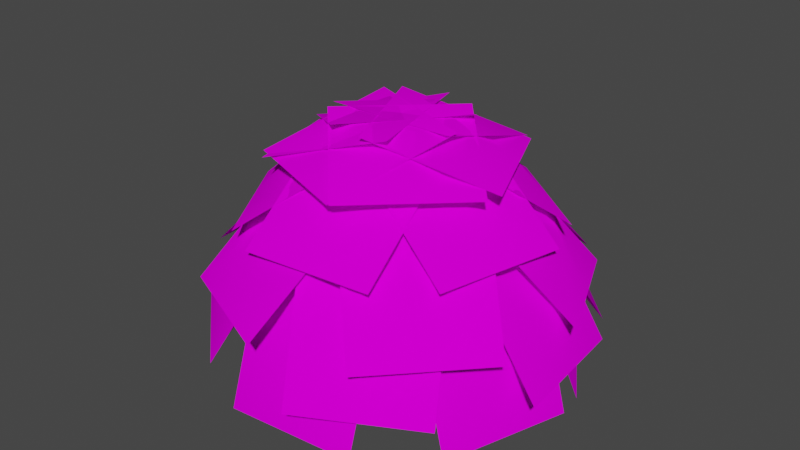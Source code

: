 # Source: groundFern.blend  (saved by Blender 2.80.74; exported with 4.5.12 LTS)
import bpy
from mathutils import Matrix  # noqa: F401  (used for matrix-valued properties, if any)

bpy.ops.wm.read_factory_settings(use_empty=True)
scene = bpy.context.scene
scene.name = 'Scene'

# ---- collections
col_collection = bpy.data.collections.new('Collection'); scene.collection.children.link(col_collection)

# ---- images (referenced by path relative to the original .blend; pixels are not part of the script)
import os
ASSET_DIR = os.environ.get("B2B_ASSET_DIR", "")  # directory of the original .blend (textures are referenced by path, not embedded)
HERE = os.path.dirname(os.path.abspath(__file__))  # packed textures are extracted next to this script under _unpacked/

def load_image(name, relpath, width, height, colorspace="sRGB"):
    """Load a texture the original file referenced (path relative to the .blend, or extracted next to this script)."""
    p = next((c for c in (os.path.join(HERE, relpath), os.path.join(ASSET_DIR, relpath)) if relpath and os.path.exists(c)), "")
    if p:
        img = bpy.data.images.load(p, check_existing=True)
        img.name = name
    else:  # same state as the original file: an image datablock whose file is absent (Cycles renders it pink)
        img = bpy.data.images.new(name, width, height)
        img.source = "FILE"
        img.filepath = "//" + (relpath or name)
    img.colorspace_settings.name = colorspace
    return img
img_blossomforestassets5_png = load_image('BlossomForestAssets5.png', 'BlossomForestAssets5.png', 1024, 1024, 'sRGB')

# ---- materials (node trees are filled in below, after node groups)
mat_lily = bpy.data.materials.new('lily')
mat_lily.surface_render_method = 'BLENDED'
mat_lily.blend_method = 'BLEND'
mat_lily.alpha_threshold = 0.0
mat_lily.use_transparent_shadow = False
mat_lily.line_color = (0.0, 0.0, 0.0, 1.0)

# ---- material node trees
mat_lily.use_nodes = True; mat_lily.node_tree.nodes.clear()
_N = mat_lily.node_tree.nodes; _L = mat_lily.node_tree.links
n0 = _N.new('ShaderNodeOutputMaterial'); n0.name = 'Material Output'; n0.location = (491, 214)
n1 = _N.new('ShaderNodeBsdfPrincipled'); n1.name = 'Principled BSDF'; n1.location = (10, 300)
n1.distribution = 'GGX'
n1.subsurface_method = 'BURLEY'
n1.inputs[2].default_value = 0.4
n1.inputs[3].default_value = 1.45
n1.inputs[13].default_value = 0.0
n1.inputs[27].default_value = (0.0, 0.0, 0.0, 1.0)
n1.inputs[28].default_value = 1.0
n2 = _N.new('ShaderNodeBsdfTransparent'); n2.name = 'Transparent BSDF'; n2.location = (271, 30)
n3 = _N.new('ShaderNodeTexImage'); n3.name = 'Image Texture'; n3.location = (-412, 200)
n3.image = img_blossomforestassets5_png
n4 = _N.new('ShaderNodeMixShader'); n4.name = 'Mix Shader'; n4.location = (286, 155)
_L.new(n3.outputs[0], n1.inputs[0])
_L.new(n1.outputs[0], n4.inputs[2])
_L.new(n2.outputs[0], n4.inputs[1])
_L.new(n3.outputs[1], n4.inputs[0])
_L.new(n4.outputs[0], n0.inputs[0])
n0.is_active_output = True

# ---- world
world_world = bpy.data.worlds.new('World'); scene.world = world_world
world_world.use_nodes = True; world_world.node_tree.nodes.clear()
_N = world_world.node_tree.nodes; _L = world_world.node_tree.links
n0 = _N.new('ShaderNodeOutputWorld'); n0.name = 'World Output'; n0.location = (300, 300)
n1 = _N.new('ShaderNodeBackground'); n1.name = 'Background'; n1.location = (10, 300)
n1.inputs[0].default_value = (0.05088, 0.05088, 0.05088, 1.0)
_L.new(n1.outputs[0], n0.inputs[0])
n0.is_active_output = True
world_world.color = (0.05088, 0.05088, 0.05088)
world_world.use_sun_shadow = False
world_world.sun_shadow_jitter_overblur = 0.0

# ---- meshes
me_plane = bpy.data.meshes.new('Plane')
me_plane.from_pydata([(-1.0, -1.0, 0.0), (1.0, -1.0, 0.0), (-1.0, 1.0, 0.0), (1.0, 1.0, 0.0), (0.0, -1.0, 0.0), (0.0, 1.0, 0.0), (-1.0, 0.0, 0.0), (1.0, 0.0, 0.0), (0.0, 0.0, 0.2808)], [], [(8, 7, 3, 5), (6, 8, 5, 2), (0, 4, 8, 6), (4, 1, 7, 8)])
me_plane.polygons.foreach_set('use_smooth', [True] * 4)
_uv = me_plane.uv_layers.new(name='UVMap')
_uv.uv.foreach_set('vector', [0.8178, 0.3419, 0.7434, 0.3419, 0.7434, 0.2675, 0.8178, 0.2675, 0.8922, 0.3419, 0.8178, 0.3419, 0.8178, 0.2675, 0.8922, 0.2675, 0.8922, 0.4163, 0.8178, 0.4163, 0.8178, 0.3419, 0.8922, 0.3419, 0.8178, 0.4163, 0.7434, 0.4163, 0.7434, 0.3419, 0.8178, 0.3419])
me_plane.materials.append(mat_lily)
me_plane.use_remesh_preserve_volume = False
me_plane.use_remesh_preserve_attributes = False
me_plane.use_mirror_vertex_groups = False
me_plane.update()
me_plane_001 = bpy.data.meshes.new('Plane.001')
me_plane_001.from_pydata([(-1.0, -1.0, 0.0), (1.0, -1.0, 0.0), (-1.0, 1.0, 0.0), (1.0, 1.0, 0.0), (0.0, -1.0, 0.0), (0.0, 1.0, 0.0), (-1.0, 0.0, 0.0), (1.0, 0.0, 0.0), (0.0, 0.0, 0.2808)], [], [(8, 7, 3, 5), (6, 8, 5, 2), (0, 4, 8, 6), (4, 1, 7, 8)])
me_plane_001.polygons.foreach_set('use_smooth', [True] * 4)
_uv = me_plane_001.uv_layers.new(name='UVMap')
_uv.uv.foreach_set('vector', [0.8178, 0.3419, 0.7434, 0.3419, 0.7434, 0.2675, 0.8178, 0.2675, 0.8922, 0.3419, 0.8178, 0.3419, 0.8178, 0.2675, 0.8922, 0.2675, 0.8922, 0.4163, 0.8178, 0.4163, 0.8178, 0.3419, 0.8922, 0.3419, 0.8178, 0.4163, 0.7434, 0.4163, 0.7434, 0.3419, 0.8178, 0.3419])
me_plane_001.materials.append(mat_lily)
me_plane_001.use_remesh_preserve_volume = False
me_plane_001.use_remesh_preserve_attributes = False
me_plane_001.use_mirror_vertex_groups = False
me_plane_001.update()
me_plane_002 = bpy.data.meshes.new('Plane.002')
me_plane_002.from_pydata([(-1.0, -1.0, 0.0), (1.0, -1.0, 0.0), (-1.0, 1.0, 0.0), (1.0, 1.0, 0.0), (0.0, -1.0, 0.0), (0.0, 1.0, 0.0), (-1.0, 0.0, 0.0), (1.0, 0.0, 0.0), (0.0, 0.0, 0.2808)], [], [(8, 7, 3, 5), (6, 8, 5, 2), (0, 4, 8, 6), (4, 1, 7, 8)])
me_plane_002.polygons.foreach_set('use_smooth', [True] * 4)
_uv = me_plane_002.uv_layers.new(name='UVMap')
_uv.uv.foreach_set('vector', [0.8178, 0.3419, 0.7434, 0.3419, 0.7434, 0.2675, 0.8178, 0.2675, 0.8922, 0.3419, 0.8178, 0.3419, 0.8178, 0.2675, 0.8922, 0.2675, 0.8922, 0.4163, 0.8178, 0.4163, 0.8178, 0.3419, 0.8922, 0.3419, 0.8178, 0.4163, 0.7434, 0.4163, 0.7434, 0.3419, 0.8178, 0.3419])
me_plane_002.materials.append(mat_lily)
me_plane_002.use_remesh_preserve_volume = False
me_plane_002.use_remesh_preserve_attributes = False
me_plane_002.use_mirror_vertex_groups = False
me_plane_002.update()
me_plane_003 = bpy.data.meshes.new('Plane.003')
me_plane_003.from_pydata([(-1.0, -1.0, 0.0), (1.0, -1.0, 0.0), (-1.0, 1.0, 0.0), (1.0, 1.0, 0.0), (0.0, -1.0, 0.0), (0.0, 1.0, 0.0), (-1.0, 0.0, 0.0), (1.0, 0.0, 0.0), (0.0, 0.0, 0.2808)], [], [(8, 7, 3, 5), (6, 8, 5, 2), (0, 4, 8, 6), (4, 1, 7, 8)])
me_plane_003.polygons.foreach_set('use_smooth', [True] * 4)
_uv = me_plane_003.uv_layers.new(name='UVMap')
_uv.uv.foreach_set('vector', [0.8178, 0.3419, 0.7434, 0.3419, 0.7434, 0.2675, 0.8178, 0.2675, 0.8922, 0.3419, 0.8178, 0.3419, 0.8178, 0.2675, 0.8922, 0.2675, 0.8922, 0.4163, 0.8178, 0.4163, 0.8178, 0.3419, 0.8922, 0.3419, 0.8178, 0.4163, 0.7434, 0.4163, 0.7434, 0.3419, 0.8178, 0.3419])
me_plane_003.materials.append(mat_lily)
me_plane_003.use_remesh_preserve_volume = False
me_plane_003.use_remesh_preserve_attributes = False
me_plane_003.use_mirror_vertex_groups = False
me_plane_003.update()
me_plane_004 = bpy.data.meshes.new('Plane.004')
me_plane_004.from_pydata([(-1.0, -1.0, 0.0), (1.0, -1.0, 0.0), (-1.0, 1.0, 0.0), (1.0, 1.0, 0.0), (0.0, -1.0, 0.0), (0.0, 1.0, 0.0), (-1.0, 0.0, 0.0), (1.0, 0.0, 0.0), (0.0, 0.0, 0.2808)], [], [(8, 7, 3, 5), (6, 8, 5, 2), (0, 4, 8, 6), (4, 1, 7, 8)])
me_plane_004.polygons.foreach_set('use_smooth', [True] * 4)
_uv = me_plane_004.uv_layers.new(name='UVMap')
_uv.uv.foreach_set('vector', [0.8178, 0.3419, 0.7434, 0.3419, 0.7434, 0.2675, 0.8178, 0.2675, 0.8922, 0.3419, 0.8178, 0.3419, 0.8178, 0.2675, 0.8922, 0.2675, 0.8922, 0.4163, 0.8178, 0.4163, 0.8178, 0.3419, 0.8922, 0.3419, 0.8178, 0.4163, 0.7434, 0.4163, 0.7434, 0.3419, 0.8178, 0.3419])
me_plane_004.materials.append(mat_lily)
me_plane_004.use_remesh_preserve_volume = False
me_plane_004.use_remesh_preserve_attributes = False
me_plane_004.use_mirror_vertex_groups = False
me_plane_004.update()
me_plane_005 = bpy.data.meshes.new('Plane.005')
me_plane_005.from_pydata([(-1.0, -1.0, 0.0), (1.0, -1.0, 0.0), (-1.0, 1.0, 0.0), (1.0, 1.0, 0.0), (0.0, -1.0, 0.0), (0.0, 1.0, 0.0), (-1.0, 0.0, 0.0), (1.0, 0.0, 0.0), (0.0, 0.0, 0.2808)], [], [(8, 7, 3, 5), (6, 8, 5, 2), (0, 4, 8, 6), (4, 1, 7, 8)])
me_plane_005.polygons.foreach_set('use_smooth', [True] * 4)
_uv = me_plane_005.uv_layers.new(name='UVMap')
_uv.uv.foreach_set('vector', [0.8178, 0.3419, 0.7434, 0.3419, 0.7434, 0.2675, 0.8178, 0.2675, 0.8922, 0.3419, 0.8178, 0.3419, 0.8178, 0.2675, 0.8922, 0.2675, 0.8922, 0.4163, 0.8178, 0.4163, 0.8178, 0.3419, 0.8922, 0.3419, 0.8178, 0.4163, 0.7434, 0.4163, 0.7434, 0.3419, 0.8178, 0.3419])
me_plane_005.materials.append(mat_lily)
me_plane_005.use_remesh_preserve_volume = False
me_plane_005.use_remesh_preserve_attributes = False
me_plane_005.use_mirror_vertex_groups = False
me_plane_005.update()
me_plane_006 = bpy.data.meshes.new('Plane.006')
me_plane_006.from_pydata([(-1.0, -1.0, 0.0), (1.0, -1.0, 0.0), (-1.0, 1.0, 0.0), (1.0, 1.0, 0.0), (0.0, -1.0, 0.0), (0.0, 1.0, 0.0), (-1.0, 0.0, 0.0), (1.0, 0.0, 0.0), (0.0, 0.0, 0.2808)], [], [(8, 7, 3, 5), (6, 8, 5, 2), (0, 4, 8, 6), (4, 1, 7, 8)])
me_plane_006.polygons.foreach_set('use_smooth', [True] * 4)
_uv = me_plane_006.uv_layers.new(name='UVMap')
_uv.uv.foreach_set('vector', [0.8178, 0.3419, 0.7434, 0.3419, 0.7434, 0.2675, 0.8178, 0.2675, 0.8922, 0.3419, 0.8178, 0.3419, 0.8178, 0.2675, 0.8922, 0.2675, 0.8922, 0.4163, 0.8178, 0.4163, 0.8178, 0.3419, 0.8922, 0.3419, 0.8178, 0.4163, 0.7434, 0.4163, 0.7434, 0.3419, 0.8178, 0.3419])
me_plane_006.materials.append(mat_lily)
me_plane_006.use_remesh_preserve_volume = False
me_plane_006.use_remesh_preserve_attributes = False
me_plane_006.use_mirror_vertex_groups = False
me_plane_006.update()
me_plane_007 = bpy.data.meshes.new('Plane.007')
me_plane_007.from_pydata([(-1.0, -1.0, 0.0), (1.0, -1.0, 0.0), (-1.0, 1.0, 0.0), (1.0, 1.0, 0.0), (0.0, -1.0, 0.0), (0.0, 1.0, 0.0), (-1.0, 0.0, 0.0), (1.0, 0.0, 0.0), (0.0, 0.0, 0.2808)], [], [(8, 7, 3, 5), (6, 8, 5, 2), (0, 4, 8, 6), (4, 1, 7, 8)])
me_plane_007.polygons.foreach_set('use_smooth', [True] * 4)
_uv = me_plane_007.uv_layers.new(name='UVMap')
_uv.uv.foreach_set('vector', [0.8178, 0.3419, 0.7434, 0.3419, 0.7434, 0.2675, 0.8178, 0.2675, 0.8922, 0.3419, 0.8178, 0.3419, 0.8178, 0.2675, 0.8922, 0.2675, 0.8922, 0.4163, 0.8178, 0.4163, 0.8178, 0.3419, 0.8922, 0.3419, 0.8178, 0.4163, 0.7434, 0.4163, 0.7434, 0.3419, 0.8178, 0.3419])
me_plane_007.materials.append(mat_lily)
me_plane_007.use_remesh_preserve_volume = False
me_plane_007.use_remesh_preserve_attributes = False
me_plane_007.use_mirror_vertex_groups = False
me_plane_007.update()
me_plane_008 = bpy.data.meshes.new('Plane.008')
me_plane_008.from_pydata([(-1.0, -1.0, 0.0), (1.0, -1.0, 0.0), (-1.0, 1.0, 0.0), (1.0, 1.0, 0.0), (0.0, -1.0, 0.0), (0.0, 1.0, 0.0), (-1.0, 0.0, 0.0), (1.0, 0.0, 0.0), (0.0, 0.0, 0.2808)], [], [(8, 7, 3, 5), (6, 8, 5, 2), (0, 4, 8, 6), (4, 1, 7, 8)])
me_plane_008.polygons.foreach_set('use_smooth', [True] * 4)
_uv = me_plane_008.uv_layers.new(name='UVMap')
_uv.uv.foreach_set('vector', [0.8178, 0.3419, 0.7434, 0.3419, 0.7434, 0.2675, 0.8178, 0.2675, 0.8922, 0.3419, 0.8178, 0.3419, 0.8178, 0.2675, 0.8922, 0.2675, 0.8922, 0.4163, 0.8178, 0.4163, 0.8178, 0.3419, 0.8922, 0.3419, 0.8178, 0.4163, 0.7434, 0.4163, 0.7434, 0.3419, 0.8178, 0.3419])
me_plane_008.materials.append(mat_lily)
me_plane_008.use_remesh_preserve_volume = False
me_plane_008.use_remesh_preserve_attributes = False
me_plane_008.use_mirror_vertex_groups = False
me_plane_008.update()
me_plane_009 = bpy.data.meshes.new('Plane.009')
me_plane_009.from_pydata([(-1.0, -1.0, 0.0), (1.0, -1.0, 0.0), (-1.0, 1.0, 0.0), (1.0, 1.0, 0.0), (0.0, -1.0, 0.0), (0.0, 1.0, 0.0), (-1.0, 0.0, 0.0), (1.0, 0.0, 0.0), (0.0, 0.0, 0.2808)], [], [(8, 7, 3, 5), (6, 8, 5, 2), (0, 4, 8, 6), (4, 1, 7, 8)])
me_plane_009.polygons.foreach_set('use_smooth', [True] * 4)
_uv = me_plane_009.uv_layers.new(name='UVMap')
_uv.uv.foreach_set('vector', [0.8178, 0.3419, 0.7434, 0.3419, 0.7434, 0.2675, 0.8178, 0.2675, 0.8922, 0.3419, 0.8178, 0.3419, 0.8178, 0.2675, 0.8922, 0.2675, 0.8922, 0.4163, 0.8178, 0.4163, 0.8178, 0.3419, 0.8922, 0.3419, 0.8178, 0.4163, 0.7434, 0.4163, 0.7434, 0.3419, 0.8178, 0.3419])
me_plane_009.materials.append(mat_lily)
me_plane_009.use_remesh_preserve_volume = False
me_plane_009.use_remesh_preserve_attributes = False
me_plane_009.use_mirror_vertex_groups = False
me_plane_009.update()
me_plane_010 = bpy.data.meshes.new('Plane.010')
me_plane_010.from_pydata([(-1.0, -1.0, 0.0), (1.0, -1.0, 0.0), (-1.0, 1.0, 0.0), (1.0, 1.0, 0.0), (0.0, -1.0, 0.0), (0.0, 1.0, 0.0), (-1.0, 0.0, 0.0), (1.0, 0.0, 0.0), (0.0, 0.0, 0.2808)], [], [(8, 7, 3, 5), (6, 8, 5, 2), (0, 4, 8, 6), (4, 1, 7, 8)])
me_plane_010.polygons.foreach_set('use_smooth', [True] * 4)
_uv = me_plane_010.uv_layers.new(name='UVMap')
_uv.uv.foreach_set('vector', [0.8178, 0.3419, 0.7434, 0.3419, 0.7434, 0.2675, 0.8178, 0.2675, 0.8922, 0.3419, 0.8178, 0.3419, 0.8178, 0.2675, 0.8922, 0.2675, 0.8922, 0.4163, 0.8178, 0.4163, 0.8178, 0.3419, 0.8922, 0.3419, 0.8178, 0.4163, 0.7434, 0.4163, 0.7434, 0.3419, 0.8178, 0.3419])
me_plane_010.materials.append(mat_lily)
me_plane_010.use_remesh_preserve_volume = False
me_plane_010.use_remesh_preserve_attributes = False
me_plane_010.use_mirror_vertex_groups = False
me_plane_010.update()
me_plane_011 = bpy.data.meshes.new('Plane.011')
me_plane_011.from_pydata([(-1.0, -1.0, 0.0), (1.0, -1.0, 0.0), (-1.0, 1.0, 0.0), (1.0, 1.0, 0.0), (0.0, -1.0, 0.0), (0.0, 1.0, 0.0), (-1.0, 0.0, 0.0), (1.0, 0.0, 0.0), (0.0, 0.0, 0.2808)], [], [(8, 7, 3, 5), (6, 8, 5, 2), (0, 4, 8, 6), (4, 1, 7, 8)])
me_plane_011.polygons.foreach_set('use_smooth', [True] * 4)
_uv = me_plane_011.uv_layers.new(name='UVMap')
_uv.uv.foreach_set('vector', [0.8178, 0.3419, 0.7434, 0.3419, 0.7434, 0.2675, 0.8178, 0.2675, 0.8922, 0.3419, 0.8178, 0.3419, 0.8178, 0.2675, 0.8922, 0.2675, 0.8922, 0.4163, 0.8178, 0.4163, 0.8178, 0.3419, 0.8922, 0.3419, 0.8178, 0.4163, 0.7434, 0.4163, 0.7434, 0.3419, 0.8178, 0.3419])
me_plane_011.materials.append(mat_lily)
me_plane_011.use_remesh_preserve_volume = False
me_plane_011.use_remesh_preserve_attributes = False
me_plane_011.use_mirror_vertex_groups = False
me_plane_011.update()
me_plane_012 = bpy.data.meshes.new('Plane.012')
me_plane_012.from_pydata([(-1.0, -1.0, 0.0), (1.0, -1.0, 0.0), (-1.0, 1.0, 0.0), (1.0, 1.0, 0.0), (0.0, -1.0, 0.0), (0.0, 1.0, 0.0), (-1.0, 0.0, 0.0), (1.0, 0.0, 0.0), (0.0, 0.0, 0.2808)], [], [(8, 7, 3, 5), (6, 8, 5, 2), (0, 4, 8, 6), (4, 1, 7, 8)])
me_plane_012.polygons.foreach_set('use_smooth', [True] * 4)
_uv = me_plane_012.uv_layers.new(name='UVMap')
_uv.uv.foreach_set('vector', [0.8178, 0.3419, 0.7434, 0.3419, 0.7434, 0.2675, 0.8178, 0.2675, 0.8922, 0.3419, 0.8178, 0.3419, 0.8178, 0.2675, 0.8922, 0.2675, 0.8922, 0.4163, 0.8178, 0.4163, 0.8178, 0.3419, 0.8922, 0.3419, 0.8178, 0.4163, 0.7434, 0.4163, 0.7434, 0.3419, 0.8178, 0.3419])
me_plane_012.materials.append(mat_lily)
me_plane_012.use_remesh_preserve_volume = False
me_plane_012.use_remesh_preserve_attributes = False
me_plane_012.use_mirror_vertex_groups = False
me_plane_012.update()
me_plane_013 = bpy.data.meshes.new('Plane.013')
me_plane_013.from_pydata([(-1.0, -1.0, 0.0), (1.0, -1.0, 0.0), (-1.0, 1.0, 0.0), (1.0, 1.0, 0.0), (0.0, -1.0, 0.0), (0.0, 1.0, 0.0), (-1.0, 0.0, 0.0), (1.0, 0.0, 0.0), (0.0, 0.0, 0.2808)], [], [(8, 7, 3, 5), (6, 8, 5, 2), (0, 4, 8, 6), (4, 1, 7, 8)])
me_plane_013.polygons.foreach_set('use_smooth', [True] * 4)
_uv = me_plane_013.uv_layers.new(name='UVMap')
_uv.uv.foreach_set('vector', [0.8178, 0.3419, 0.7434, 0.3419, 0.7434, 0.2675, 0.8178, 0.2675, 0.8922, 0.3419, 0.8178, 0.3419, 0.8178, 0.2675, 0.8922, 0.2675, 0.8922, 0.4163, 0.8178, 0.4163, 0.8178, 0.3419, 0.8922, 0.3419, 0.8178, 0.4163, 0.7434, 0.4163, 0.7434, 0.3419, 0.8178, 0.3419])
me_plane_013.materials.append(mat_lily)
me_plane_013.use_remesh_preserve_volume = False
me_plane_013.use_remesh_preserve_attributes = False
me_plane_013.use_mirror_vertex_groups = False
me_plane_013.update()
me_plane_014 = bpy.data.meshes.new('Plane.014')
me_plane_014.from_pydata([(-1.0, -1.0, 0.0), (1.0, -1.0, 0.0), (-1.0, 1.0, 0.0), (1.0, 1.0, 0.0), (0.0, -1.0, 0.0), (0.0, 1.0, 0.0), (-1.0, 0.0, 0.0), (1.0, 0.0, 0.0), (0.0, 0.0, 0.2808)], [], [(8, 7, 3, 5), (6, 8, 5, 2), (0, 4, 8, 6), (4, 1, 7, 8)])
me_plane_014.polygons.foreach_set('use_smooth', [True] * 4)
_uv = me_plane_014.uv_layers.new(name='UVMap')
_uv.uv.foreach_set('vector', [0.8178, 0.3419, 0.7434, 0.3419, 0.7434, 0.2675, 0.8178, 0.2675, 0.8922, 0.3419, 0.8178, 0.3419, 0.8178, 0.2675, 0.8922, 0.2675, 0.8922, 0.4163, 0.8178, 0.4163, 0.8178, 0.3419, 0.8922, 0.3419, 0.8178, 0.4163, 0.7434, 0.4163, 0.7434, 0.3419, 0.8178, 0.3419])
me_plane_014.materials.append(mat_lily)
me_plane_014.use_remesh_preserve_volume = False
me_plane_014.use_remesh_preserve_attributes = False
me_plane_014.use_mirror_vertex_groups = False
me_plane_014.update()
me_plane_015 = bpy.data.meshes.new('Plane.015')
me_plane_015.from_pydata([(-1.0, -1.0, 0.0), (1.0, -1.0, 0.0), (-1.0, 1.0, 0.0), (1.0, 1.0, 0.0), (0.0, -1.0, 0.0), (0.0, 1.0, 0.0), (-1.0, 0.0, 0.0), (1.0, 0.0, 0.0), (0.0, 0.0, 0.2808)], [], [(8, 7, 3, 5), (6, 8, 5, 2), (0, 4, 8, 6), (4, 1, 7, 8)])
me_plane_015.polygons.foreach_set('use_smooth', [True] * 4)
_uv = me_plane_015.uv_layers.new(name='UVMap')
_uv.uv.foreach_set('vector', [0.8178, 0.3419, 0.7434, 0.3419, 0.7434, 0.2675, 0.8178, 0.2675, 0.8922, 0.3419, 0.8178, 0.3419, 0.8178, 0.2675, 0.8922, 0.2675, 0.8922, 0.4163, 0.8178, 0.4163, 0.8178, 0.3419, 0.8922, 0.3419, 0.8178, 0.4163, 0.7434, 0.4163, 0.7434, 0.3419, 0.8178, 0.3419])
me_plane_015.materials.append(mat_lily)
me_plane_015.use_remesh_preserve_volume = False
me_plane_015.use_remesh_preserve_attributes = False
me_plane_015.use_mirror_vertex_groups = False
me_plane_015.update()
me_plane_016 = bpy.data.meshes.new('Plane.016')
me_plane_016.from_pydata([(-1.0, -1.0, 0.0), (1.0, -1.0, 0.0), (-1.0, 1.0, 0.0), (1.0, 1.0, 0.0), (0.0, -1.0, 0.0), (0.0, 1.0, 0.0), (-1.0, 0.0, 0.0), (1.0, 0.0, 0.0), (0.0, 0.0, 0.2808)], [], [(8, 7, 3, 5), (6, 8, 5, 2), (0, 4, 8, 6), (4, 1, 7, 8)])
me_plane_016.polygons.foreach_set('use_smooth', [True] * 4)
_uv = me_plane_016.uv_layers.new(name='UVMap')
_uv.uv.foreach_set('vector', [0.8178, 0.3419, 0.7434, 0.3419, 0.7434, 0.2675, 0.8178, 0.2675, 0.8922, 0.3419, 0.8178, 0.3419, 0.8178, 0.2675, 0.8922, 0.2675, 0.8922, 0.4163, 0.8178, 0.4163, 0.8178, 0.3419, 0.8922, 0.3419, 0.8178, 0.4163, 0.7434, 0.4163, 0.7434, 0.3419, 0.8178, 0.3419])
me_plane_016.materials.append(mat_lily)
me_plane_016.use_remesh_preserve_volume = False
me_plane_016.use_remesh_preserve_attributes = False
me_plane_016.use_mirror_vertex_groups = False
me_plane_016.update()
me_plane_017 = bpy.data.meshes.new('Plane.017')
me_plane_017.from_pydata([(-1.0, -1.0, 0.0), (1.0, -1.0, 0.0), (-1.0, 1.0, 0.0), (1.0, 1.0, 0.0), (0.0, -1.0, 0.0), (0.0, 1.0, 0.0), (-1.0, 0.0, 0.0), (1.0, 0.0, 0.0), (0.0, 0.0, 0.2808)], [], [(8, 7, 3, 5), (6, 8, 5, 2), (0, 4, 8, 6), (4, 1, 7, 8)])
me_plane_017.polygons.foreach_set('use_smooth', [True] * 4)
_uv = me_plane_017.uv_layers.new(name='UVMap')
_uv.uv.foreach_set('vector', [0.8178, 0.3419, 0.7434, 0.3419, 0.7434, 0.2675, 0.8178, 0.2675, 0.8922, 0.3419, 0.8178, 0.3419, 0.8178, 0.2675, 0.8922, 0.2675, 0.8922, 0.4163, 0.8178, 0.4163, 0.8178, 0.3419, 0.8922, 0.3419, 0.8178, 0.4163, 0.7434, 0.4163, 0.7434, 0.3419, 0.8178, 0.3419])
me_plane_017.materials.append(mat_lily)
me_plane_017.use_remesh_preserve_volume = False
me_plane_017.use_remesh_preserve_attributes = False
me_plane_017.use_mirror_vertex_groups = False
me_plane_017.update()
me_plane_018 = bpy.data.meshes.new('Plane.018')
me_plane_018.from_pydata([(-1.0, -1.0, 0.0), (1.0, -1.0, 0.0), (-1.0, 1.0, 0.0), (1.0, 1.0, 0.0), (0.0, -1.0, 0.0), (0.0, 1.0, 0.0), (-1.0, 0.0, 0.0), (1.0, 0.0, 0.0), (0.0, 0.0, 0.2808)], [], [(8, 7, 3, 5), (6, 8, 5, 2), (0, 4, 8, 6), (4, 1, 7, 8)])
me_plane_018.polygons.foreach_set('use_smooth', [True] * 4)
_uv = me_plane_018.uv_layers.new(name='UVMap')
_uv.uv.foreach_set('vector', [0.8178, 0.3419, 0.7434, 0.3419, 0.7434, 0.2675, 0.8178, 0.2675, 0.8922, 0.3419, 0.8178, 0.3419, 0.8178, 0.2675, 0.8922, 0.2675, 0.8922, 0.4163, 0.8178, 0.4163, 0.8178, 0.3419, 0.8922, 0.3419, 0.8178, 0.4163, 0.7434, 0.4163, 0.7434, 0.3419, 0.8178, 0.3419])
me_plane_018.materials.append(mat_lily)
me_plane_018.use_remesh_preserve_volume = False
me_plane_018.use_remesh_preserve_attributes = False
me_plane_018.use_mirror_vertex_groups = False
me_plane_018.update()
me_plane_019 = bpy.data.meshes.new('Plane.019')
me_plane_019.from_pydata([(-1.0, -1.0, 0.0), (1.0, -1.0, 0.0), (-1.0, 1.0, 0.0), (1.0, 1.0, 0.0), (0.0, -1.0, 0.0), (0.0, 1.0, 0.0), (-1.0, 0.0, 0.0), (1.0, 0.0, 0.0), (0.0, 0.0, 0.2808)], [], [(8, 7, 3, 5), (6, 8, 5, 2), (0, 4, 8, 6), (4, 1, 7, 8)])
me_plane_019.polygons.foreach_set('use_smooth', [True] * 4)
_uv = me_plane_019.uv_layers.new(name='UVMap')
_uv.uv.foreach_set('vector', [0.8178, 0.3419, 0.7434, 0.3419, 0.7434, 0.2675, 0.8178, 0.2675, 0.8922, 0.3419, 0.8178, 0.3419, 0.8178, 0.2675, 0.8922, 0.2675, 0.8922, 0.4163, 0.8178, 0.4163, 0.8178, 0.3419, 0.8922, 0.3419, 0.8178, 0.4163, 0.7434, 0.4163, 0.7434, 0.3419, 0.8178, 0.3419])
me_plane_019.materials.append(mat_lily)
me_plane_019.use_remesh_preserve_volume = False
me_plane_019.use_remesh_preserve_attributes = False
me_plane_019.use_mirror_vertex_groups = False
me_plane_019.update()
me_plane_020 = bpy.data.meshes.new('Plane.020')
me_plane_020.from_pydata([(-1.0, -1.0, 0.0), (1.0, -1.0, 0.0), (-1.0, 1.0, 0.0), (1.0, 1.0, 0.0), (0.0, -1.0, 0.0), (0.0, 1.0, 0.0), (-1.0, 0.0, 0.0), (1.0, 0.0, 0.0), (0.0, 0.0, 0.2808)], [], [(8, 7, 3, 5), (6, 8, 5, 2), (0, 4, 8, 6), (4, 1, 7, 8)])
me_plane_020.polygons.foreach_set('use_smooth', [True] * 4)
_uv = me_plane_020.uv_layers.new(name='UVMap')
_uv.uv.foreach_set('vector', [0.8178, 0.3419, 0.7434, 0.3419, 0.7434, 0.2675, 0.8178, 0.2675, 0.8922, 0.3419, 0.8178, 0.3419, 0.8178, 0.2675, 0.8922, 0.2675, 0.8922, 0.4163, 0.8178, 0.4163, 0.8178, 0.3419, 0.8922, 0.3419, 0.8178, 0.4163, 0.7434, 0.4163, 0.7434, 0.3419, 0.8178, 0.3419])
me_plane_020.materials.append(mat_lily)
me_plane_020.use_remesh_preserve_volume = False
me_plane_020.use_remesh_preserve_attributes = False
me_plane_020.use_mirror_vertex_groups = False
me_plane_020.update()
me_plane_021 = bpy.data.meshes.new('Plane.021')
me_plane_021.from_pydata([(-1.0, -1.0, 0.0), (1.0, -1.0, 0.0), (-1.0, 1.0, 0.0), (1.0, 1.0, 0.0), (0.0, -1.0, 0.0), (0.0, 1.0, 0.0), (-1.0, 0.0, 0.0), (1.0, 0.0, 0.0), (0.0, 0.0, 0.2808)], [], [(8, 7, 3, 5), (6, 8, 5, 2), (0, 4, 8, 6), (4, 1, 7, 8)])
me_plane_021.polygons.foreach_set('use_smooth', [True] * 4)
_uv = me_plane_021.uv_layers.new(name='UVMap')
_uv.uv.foreach_set('vector', [0.8178, 0.3419, 0.7434, 0.3419, 0.7434, 0.2675, 0.8178, 0.2675, 0.8922, 0.3419, 0.8178, 0.3419, 0.8178, 0.2675, 0.8922, 0.2675, 0.8922, 0.4163, 0.8178, 0.4163, 0.8178, 0.3419, 0.8922, 0.3419, 0.8178, 0.4163, 0.7434, 0.4163, 0.7434, 0.3419, 0.8178, 0.3419])
me_plane_021.materials.append(mat_lily)
me_plane_021.use_remesh_preserve_volume = False
me_plane_021.use_remesh_preserve_attributes = False
me_plane_021.use_mirror_vertex_groups = False
me_plane_021.update()
me_plane_022 = bpy.data.meshes.new('Plane.022')
me_plane_022.from_pydata([(-1.0, -1.0, 0.0), (1.0, -1.0, 0.0), (-1.0, 1.0, 0.0), (1.0, 1.0, 0.0), (0.0, -1.0, 0.0), (0.0, 1.0, 0.0), (-1.0, 0.0, 0.0), (1.0, 0.0, 0.0), (0.0, 0.0, 0.2808)], [], [(8, 7, 3, 5), (6, 8, 5, 2), (0, 4, 8, 6), (4, 1, 7, 8)])
me_plane_022.polygons.foreach_set('use_smooth', [True] * 4)
_uv = me_plane_022.uv_layers.new(name='UVMap')
_uv.uv.foreach_set('vector', [0.8178, 0.3419, 0.7434, 0.3419, 0.7434, 0.2675, 0.8178, 0.2675, 0.8922, 0.3419, 0.8178, 0.3419, 0.8178, 0.2675, 0.8922, 0.2675, 0.8922, 0.4163, 0.8178, 0.4163, 0.8178, 0.3419, 0.8922, 0.3419, 0.8178, 0.4163, 0.7434, 0.4163, 0.7434, 0.3419, 0.8178, 0.3419])
me_plane_022.materials.append(mat_lily)
me_plane_022.use_remesh_preserve_volume = False
me_plane_022.use_remesh_preserve_attributes = False
me_plane_022.use_mirror_vertex_groups = False
me_plane_022.update()
me_plane_023 = bpy.data.meshes.new('Plane.023')
me_plane_023.from_pydata([(-1.0, -1.0, 0.0), (1.0, -1.0, 0.0), (-1.0, 1.0, 0.0), (1.0, 1.0, 0.0), (0.0, -1.0, 0.0), (0.0, 1.0, 0.0), (-1.0, 0.0, 0.0), (1.0, 0.0, 0.0), (0.0, 0.0, 0.2808)], [], [(8, 7, 3, 5), (6, 8, 5, 2), (0, 4, 8, 6), (4, 1, 7, 8)])
me_plane_023.polygons.foreach_set('use_smooth', [True] * 4)
_uv = me_plane_023.uv_layers.new(name='UVMap')
_uv.uv.foreach_set('vector', [0.8178, 0.3419, 0.7434, 0.3419, 0.7434, 0.2675, 0.8178, 0.2675, 0.8922, 0.3419, 0.8178, 0.3419, 0.8178, 0.2675, 0.8922, 0.2675, 0.8922, 0.4163, 0.8178, 0.4163, 0.8178, 0.3419, 0.8922, 0.3419, 0.8178, 0.4163, 0.7434, 0.4163, 0.7434, 0.3419, 0.8178, 0.3419])
me_plane_023.materials.append(mat_lily)
me_plane_023.use_remesh_preserve_volume = False
me_plane_023.use_remesh_preserve_attributes = False
me_plane_023.use_mirror_vertex_groups = False
me_plane_023.update()
me_plane_024 = bpy.data.meshes.new('Plane.024')
me_plane_024.from_pydata([(-1.0, -1.0, 0.0), (1.0, -1.0, 0.0), (-1.0, 1.0, 0.0), (1.0, 1.0, 0.0), (0.0, -1.0, 0.0), (0.0, 1.0, 0.0), (-1.0, 0.0, 0.0), (1.0, 0.0, 0.0), (0.0, 0.0, 0.2808)], [], [(8, 7, 3, 5), (6, 8, 5, 2), (0, 4, 8, 6), (4, 1, 7, 8)])
me_plane_024.polygons.foreach_set('use_smooth', [True] * 4)
_uv = me_plane_024.uv_layers.new(name='UVMap')
_uv.uv.foreach_set('vector', [0.8178, 0.3419, 0.7434, 0.3419, 0.7434, 0.2675, 0.8178, 0.2675, 0.8922, 0.3419, 0.8178, 0.3419, 0.8178, 0.2675, 0.8922, 0.2675, 0.8922, 0.4163, 0.8178, 0.4163, 0.8178, 0.3419, 0.8922, 0.3419, 0.8178, 0.4163, 0.7434, 0.4163, 0.7434, 0.3419, 0.8178, 0.3419])
me_plane_024.materials.append(mat_lily)
me_plane_024.use_remesh_preserve_volume = False
me_plane_024.use_remesh_preserve_attributes = False
me_plane_024.use_mirror_vertex_groups = False
me_plane_024.update()
me_plane_025 = bpy.data.meshes.new('Plane.025')
me_plane_025.from_pydata([(-1.0, -1.0, 0.0), (1.0, -1.0, 0.0), (-1.0, 1.0, 0.0), (1.0, 1.0, 0.0), (0.0, -1.0, 0.0), (0.0, 1.0, 0.0), (-1.0, 0.0, 0.0), (1.0, 0.0, 0.0), (0.0, 0.0, 0.2808)], [], [(8, 7, 3, 5), (6, 8, 5, 2), (0, 4, 8, 6), (4, 1, 7, 8)])
me_plane_025.polygons.foreach_set('use_smooth', [True] * 4)
_uv = me_plane_025.uv_layers.new(name='UVMap')
_uv.uv.foreach_set('vector', [0.8178, 0.3419, 0.7434, 0.3419, 0.7434, 0.2675, 0.8178, 0.2675, 0.8922, 0.3419, 0.8178, 0.3419, 0.8178, 0.2675, 0.8922, 0.2675, 0.8922, 0.4163, 0.8178, 0.4163, 0.8178, 0.3419, 0.8922, 0.3419, 0.8178, 0.4163, 0.7434, 0.4163, 0.7434, 0.3419, 0.8178, 0.3419])
me_plane_025.materials.append(mat_lily)
me_plane_025.use_remesh_preserve_volume = False
me_plane_025.use_remesh_preserve_attributes = False
me_plane_025.use_mirror_vertex_groups = False
me_plane_025.update()
me_plane_026 = bpy.data.meshes.new('Plane.026')
me_plane_026.from_pydata([(-1.0, -1.0, 0.0), (1.0, -1.0, 0.0), (-1.0, 1.0, 0.0), (1.0, 1.0, 0.0), (0.0, -1.0, 0.0), (0.0, 1.0, 0.0), (-1.0, 0.0, 0.0), (1.0, 0.0, 0.0), (0.0, 0.0, 0.2808)], [], [(8, 7, 3, 5), (6, 8, 5, 2), (0, 4, 8, 6), (4, 1, 7, 8)])
me_plane_026.polygons.foreach_set('use_smooth', [True] * 4)
_uv = me_plane_026.uv_layers.new(name='UVMap')
_uv.uv.foreach_set('vector', [0.8178, 0.3419, 0.7434, 0.3419, 0.7434, 0.2675, 0.8178, 0.2675, 0.8922, 0.3419, 0.8178, 0.3419, 0.8178, 0.2675, 0.8922, 0.2675, 0.8922, 0.4163, 0.8178, 0.4163, 0.8178, 0.3419, 0.8922, 0.3419, 0.8178, 0.4163, 0.7434, 0.4163, 0.7434, 0.3419, 0.8178, 0.3419])
me_plane_026.materials.append(mat_lily)
me_plane_026.use_remesh_preserve_volume = False
me_plane_026.use_remesh_preserve_attributes = False
me_plane_026.use_mirror_vertex_groups = False
me_plane_026.update()
me_plane_027 = bpy.data.meshes.new('Plane.027')
me_plane_027.from_pydata([(-1.0, -1.0, 0.0), (1.0, -1.0, 0.0), (-1.0, 1.0, 0.0), (1.0, 1.0, 0.0), (0.0, -1.0, 0.0), (0.0, 1.0, 0.0), (-1.0, 0.0, 0.0), (1.0, 0.0, 0.0), (0.0, 0.0, 0.2808)], [], [(8, 7, 3, 5), (6, 8, 5, 2), (0, 4, 8, 6), (4, 1, 7, 8)])
me_plane_027.polygons.foreach_set('use_smooth', [True] * 4)
_uv = me_plane_027.uv_layers.new(name='UVMap')
_uv.uv.foreach_set('vector', [0.8178, 0.3419, 0.7434, 0.3419, 0.7434, 0.2675, 0.8178, 0.2675, 0.8922, 0.3419, 0.8178, 0.3419, 0.8178, 0.2675, 0.8922, 0.2675, 0.8922, 0.4163, 0.8178, 0.4163, 0.8178, 0.3419, 0.8922, 0.3419, 0.8178, 0.4163, 0.7434, 0.4163, 0.7434, 0.3419, 0.8178, 0.3419])
me_plane_027.materials.append(mat_lily)
me_plane_027.use_remesh_preserve_volume = False
me_plane_027.use_remesh_preserve_attributes = False
me_plane_027.use_mirror_vertex_groups = False
me_plane_027.update()
me_plane_028 = bpy.data.meshes.new('Plane.028')
me_plane_028.from_pydata([(-1.0, -1.0, 0.0), (1.0, -1.0, 0.0), (-1.0, 1.0, 0.0), (1.0, 1.0, 0.0), (0.0, -1.0, 0.0), (0.0, 1.0, 0.0), (-1.0, 0.0, 0.0), (1.0, 0.0, 0.0), (0.0, 0.0, 0.2808)], [], [(8, 7, 3, 5), (6, 8, 5, 2), (0, 4, 8, 6), (4, 1, 7, 8)])
me_plane_028.polygons.foreach_set('use_smooth', [True] * 4)
_uv = me_plane_028.uv_layers.new(name='UVMap')
_uv.uv.foreach_set('vector', [0.8178, 0.3419, 0.7434, 0.3419, 0.7434, 0.2675, 0.8178, 0.2675, 0.8922, 0.3419, 0.8178, 0.3419, 0.8178, 0.2675, 0.8922, 0.2675, 0.8922, 0.4163, 0.8178, 0.4163, 0.8178, 0.3419, 0.8922, 0.3419, 0.8178, 0.4163, 0.7434, 0.4163, 0.7434, 0.3419, 0.8178, 0.3419])
me_plane_028.materials.append(mat_lily)
me_plane_028.use_remesh_preserve_volume = False
me_plane_028.use_remesh_preserve_attributes = False
me_plane_028.use_mirror_vertex_groups = False
me_plane_028.update()
me_plane_029 = bpy.data.meshes.new('Plane.029')
me_plane_029.from_pydata([(-1.0, -1.0, 0.0), (1.0, -1.0, 0.0), (-1.0, 1.0, 0.0), (1.0, 1.0, 0.0), (0.0, -1.0, 0.0), (0.0, 1.0, 0.0), (-1.0, 0.0, 0.0), (1.0, 0.0, 0.0), (0.0, 0.0, 0.2808)], [], [(8, 7, 3, 5), (6, 8, 5, 2), (0, 4, 8, 6), (4, 1, 7, 8)])
me_plane_029.polygons.foreach_set('use_smooth', [True] * 4)
_uv = me_plane_029.uv_layers.new(name='UVMap')
_uv.uv.foreach_set('vector', [0.8178, 0.3419, 0.7434, 0.3419, 0.7434, 0.2675, 0.8178, 0.2675, 0.8922, 0.3419, 0.8178, 0.3419, 0.8178, 0.2675, 0.8922, 0.2675, 0.8922, 0.4163, 0.8178, 0.4163, 0.8178, 0.3419, 0.8922, 0.3419, 0.8178, 0.4163, 0.7434, 0.4163, 0.7434, 0.3419, 0.8178, 0.3419])
me_plane_029.materials.append(mat_lily)
me_plane_029.use_remesh_preserve_volume = False
me_plane_029.use_remesh_preserve_attributes = False
me_plane_029.use_mirror_vertex_groups = False
me_plane_029.update()
me_plane_030 = bpy.data.meshes.new('Plane.030')
me_plane_030.from_pydata([(-1.0, -1.0, 0.0), (1.0, -1.0, 0.0), (-1.0, 1.0, 0.0), (1.0, 1.0, 0.0), (0.0, -1.0, 0.0), (0.0, 1.0, 0.0), (-1.0, 0.0, 0.0), (1.0, 0.0, 0.0), (0.0, 0.0, 0.2808)], [], [(8, 7, 3, 5), (6, 8, 5, 2), (0, 4, 8, 6), (4, 1, 7, 8)])
me_plane_030.polygons.foreach_set('use_smooth', [True] * 4)
_uv = me_plane_030.uv_layers.new(name='UVMap')
_uv.uv.foreach_set('vector', [0.8178, 0.3419, 0.7434, 0.3419, 0.7434, 0.2675, 0.8178, 0.2675, 0.8922, 0.3419, 0.8178, 0.3419, 0.8178, 0.2675, 0.8922, 0.2675, 0.8922, 0.4163, 0.8178, 0.4163, 0.8178, 0.3419, 0.8922, 0.3419, 0.8178, 0.4163, 0.7434, 0.4163, 0.7434, 0.3419, 0.8178, 0.3419])
me_plane_030.materials.append(mat_lily)
me_plane_030.use_remesh_preserve_volume = False
me_plane_030.use_remesh_preserve_attributes = False
me_plane_030.use_mirror_vertex_groups = False
me_plane_030.update()
me_plane_031 = bpy.data.meshes.new('Plane.031')
me_plane_031.from_pydata([(-1.0, -1.0, 0.0), (1.0, -1.0, 0.0), (-1.0, 1.0, 0.0), (1.0, 1.0, 0.0), (0.0, -1.0, 0.0), (0.0, 1.0, 0.0), (-1.0, 0.0, 0.0), (1.0, 0.0, 0.0), (0.0, 0.0, 0.2808)], [], [(8, 7, 3, 5), (6, 8, 5, 2), (0, 4, 8, 6), (4, 1, 7, 8)])
me_plane_031.polygons.foreach_set('use_smooth', [True] * 4)
_uv = me_plane_031.uv_layers.new(name='UVMap')
_uv.uv.foreach_set('vector', [0.8178, 0.3419, 0.7434, 0.3419, 0.7434, 0.2675, 0.8178, 0.2675, 0.8922, 0.3419, 0.8178, 0.3419, 0.8178, 0.2675, 0.8922, 0.2675, 0.8922, 0.4163, 0.8178, 0.4163, 0.8178, 0.3419, 0.8922, 0.3419, 0.8178, 0.4163, 0.7434, 0.4163, 0.7434, 0.3419, 0.8178, 0.3419])
me_plane_031.materials.append(mat_lily)
me_plane_031.use_remesh_preserve_volume = False
me_plane_031.use_remesh_preserve_attributes = False
me_plane_031.use_mirror_vertex_groups = False
me_plane_031.update()
me_plane_032 = bpy.data.meshes.new('Plane.032')
me_plane_032.from_pydata([(-1.0, -1.0, 0.0), (1.0, -1.0, 0.0), (-1.0, 1.0, 0.0), (1.0, 1.0, 0.0), (0.0, -1.0, 0.0), (0.0, 1.0, 0.0), (-1.0, 0.0, 0.0), (1.0, 0.0, 0.0), (0.0, 0.0, 0.2808)], [], [(8, 7, 3, 5), (6, 8, 5, 2), (0, 4, 8, 6), (4, 1, 7, 8)])
me_plane_032.polygons.foreach_set('use_smooth', [True] * 4)
_uv = me_plane_032.uv_layers.new(name='UVMap')
_uv.uv.foreach_set('vector', [0.8178, 0.3419, 0.7434, 0.3419, 0.7434, 0.2675, 0.8178, 0.2675, 0.8922, 0.3419, 0.8178, 0.3419, 0.8178, 0.2675, 0.8922, 0.2675, 0.8922, 0.4163, 0.8178, 0.4163, 0.8178, 0.3419, 0.8922, 0.3419, 0.8178, 0.4163, 0.7434, 0.4163, 0.7434, 0.3419, 0.8178, 0.3419])
me_plane_032.materials.append(mat_lily)
me_plane_032.use_remesh_preserve_volume = False
me_plane_032.use_remesh_preserve_attributes = False
me_plane_032.use_mirror_vertex_groups = False
me_plane_032.update()
me_plane_033 = bpy.data.meshes.new('Plane.033')
me_plane_033.from_pydata([(-1.0, -1.0, 0.0), (1.0, -1.0, 0.0), (-1.0, 1.0, 0.0), (1.0, 1.0, 0.0), (0.0, -1.0, 0.0), (0.0, 1.0, 0.0), (-1.0, 0.0, 0.0), (1.0, 0.0, 0.0), (0.0, 0.0, 0.2808)], [], [(8, 7, 3, 5), (6, 8, 5, 2), (0, 4, 8, 6), (4, 1, 7, 8)])
me_plane_033.polygons.foreach_set('use_smooth', [True] * 4)
_uv = me_plane_033.uv_layers.new(name='UVMap')
_uv.uv.foreach_set('vector', [0.8178, 0.3419, 0.7434, 0.3419, 0.7434, 0.2675, 0.8178, 0.2675, 0.8922, 0.3419, 0.8178, 0.3419, 0.8178, 0.2675, 0.8922, 0.2675, 0.8922, 0.4163, 0.8178, 0.4163, 0.8178, 0.3419, 0.8922, 0.3419, 0.8178, 0.4163, 0.7434, 0.4163, 0.7434, 0.3419, 0.8178, 0.3419])
me_plane_033.materials.append(mat_lily)
me_plane_033.use_remesh_preserve_volume = False
me_plane_033.use_remesh_preserve_attributes = False
me_plane_033.use_mirror_vertex_groups = False
me_plane_033.update()

# ---- objects
ob_plane = bpy.data.objects.new('Plane', me_plane)
ob_plane_001 = bpy.data.objects.new('Plane.001', me_plane_001)
ob_plane_002 = bpy.data.objects.new('Plane.002', me_plane_002)
ob_plane_003 = bpy.data.objects.new('Plane.003', me_plane_003)
ob_plane_004 = bpy.data.objects.new('Plane.004', me_plane_004)
ob_plane_005 = bpy.data.objects.new('Plane.005', me_plane_005)
ob_plane_006 = bpy.data.objects.new('Plane.006', me_plane_006)
ob_plane_007 = bpy.data.objects.new('Plane.007', me_plane_007)
ob_plane_008 = bpy.data.objects.new('Plane.008', me_plane_008)
ob_plane_009 = bpy.data.objects.new('Plane.009', me_plane_009)
ob_plane_010 = bpy.data.objects.new('Plane.010', me_plane_010)
ob_plane_011 = bpy.data.objects.new('Plane.011', me_plane_011)
ob_plane_012 = bpy.data.objects.new('Plane.012', me_plane_012)
ob_plane_013 = bpy.data.objects.new('Plane.013', me_plane_013)
ob_plane_014 = bpy.data.objects.new('Plane.014', me_plane_014)
ob_plane_015 = bpy.data.objects.new('Plane.015', me_plane_015)
ob_plane_016 = bpy.data.objects.new('Plane.016', me_plane_016)
ob_plane_017 = bpy.data.objects.new('Plane.017', me_plane_017)
ob_plane_018 = bpy.data.objects.new('Plane.018', me_plane_018)
ob_plane_019 = bpy.data.objects.new('Plane.019', me_plane_019)
ob_plane_020 = bpy.data.objects.new('Plane.020', me_plane_020)
ob_plane_021 = bpy.data.objects.new('Plane.021', me_plane_021)
ob_plane_022 = bpy.data.objects.new('Plane.022', me_plane_022)
ob_plane_023 = bpy.data.objects.new('Plane.023', me_plane_023)
ob_plane_024 = bpy.data.objects.new('Plane.024', me_plane_024)
ob_plane_025 = bpy.data.objects.new('Plane.025', me_plane_025)
ob_plane_026 = bpy.data.objects.new('Plane.026', me_plane_026)
ob_plane_027 = bpy.data.objects.new('Plane.027', me_plane_027)
ob_plane_028 = bpy.data.objects.new('Plane.028', me_plane_028)
ob_plane_029 = bpy.data.objects.new('Plane.029', me_plane_029)
ob_plane_030 = bpy.data.objects.new('Plane.030', me_plane_030)
ob_plane_031 = bpy.data.objects.new('Plane.031', me_plane_031)
ob_plane_032 = bpy.data.objects.new('Plane.032', me_plane_032)
ob_plane_033 = bpy.data.objects.new('Plane.033', me_plane_033)

# ---- transforms, parenting, visibility, modifiers, constraints
ob_plane.location = (0.2628, 0.1127, 0.305)
ob_plane.rotation_euler = (-0.794, -1.583e-16, -1.166)
ob_plane.scale = (0.1421, 0.1421, 0.1421)
ob_plane.lineart.crease_threshold = 0.0
ob_plane_001.location = (0.1184, 0.1538, 0.4146)
ob_plane_001.rotation_euler = (-0.5974, -1.249e-16, -0.6558)
ob_plane_001.scale = (0.1421, 0.1421, 0.1421)
ob_plane_001.lineart.crease_threshold = 0.0
ob_plane_002.location = (-4.794e-17, 0.09618, 0.5014)
ob_plane_002.rotation_euler = (-0.2989, -6.538e-17, 9.842e-18)
ob_plane_002.scale = (0.1421, 0.1421, 0.1421)
ob_plane_002.lineart.crease_threshold = 0.0
ob_plane_003.location = (0.3216, 0.02805, 0.2166)
ob_plane_003.rotation_euler = (-1.015, -1.886e-16, -1.484)
ob_plane_003.scale = (0.1421, 0.1421, 0.1421)
ob_plane_003.lineart.crease_threshold = 0.0
ob_plane_004.location = (0.3083, -0.1016, 0.143)
ob_plane_004.rotation_euler = (-1.216, -2.082e-16, -1.889)
ob_plane_004.scale = (0.1421, 0.1421, 0.1421)
ob_plane_004.lineart.crease_threshold = 0.0
ob_plane_005.location = (0.2074, -0.1969, 0.305)
ob_plane_005.rotation_euler = (-0.794, -1.583e-16, -2.33)
ob_plane_005.scale = (0.1421, 0.1421, 0.1421)
ob_plane_005.lineart.crease_threshold = 0.0
ob_plane_006.location = (0.1881, -0.04793, 0.4146)
ob_plane_006.rotation_euler = (-0.5974, -1.249e-16, -1.82)
ob_plane_006.scale = (0.1421, 0.1421, 0.1421)
ob_plane_006.lineart.crease_threshold = 0.0
ob_plane_007.location = (0.08835, 0.03801, 0.5014)
ob_plane_007.rotation_euler = (-0.2989, -6.538e-17, -1.165)
ob_plane_007.scale = (0.1421, 0.1421, 0.1421)
ob_plane_007.lineart.crease_threshold = 0.0
ob_plane_008.location = (0.1528, -0.2843, 0.2166)
ob_plane_008.rotation_euler = (-1.015, -1.886e-16, -2.648)
ob_plane_008.scale = (0.1421, 0.1421, 0.1421)
ob_plane_008.lineart.crease_threshold = 0.0
ob_plane_009.location = (0.02852, -0.3234, 0.143)
ob_plane_009.rotation_euler = (-1.216, -2.082e-16, -3.054)
ob_plane_009.scale = (0.1421, 0.1421, 0.1421)
ob_plane_009.lineart.crease_threshold = 0.0
ob_plane_010.location = (-0.1152, -0.2617, 0.305)
ob_plane_010.rotation_euler = (-0.794, -1.583e-16, -3.556)
ob_plane_010.scale = (0.1421, 0.1421, 0.1421)
ob_plane_010.lineart.crease_threshold = 0.0
ob_plane_011.location = (0.01846, -0.1932, 0.4146)
ob_plane_011.rotation_euler = (-0.5974, -1.249e-16, -3.046)
ob_plane_011.scale = (0.1421, 0.1421, 0.1421)
ob_plane_011.lineart.crease_threshold = 0.0
ob_plane_012.location = (0.06563, -0.07031, 0.5014)
ob_plane_012.rotation_euler = (-0.2989, -6.538e-17, -2.391)
ob_plane_012.scale = (0.1421, 0.1421, 0.1421)
ob_plane_012.lineart.crease_threshold = 0.0
ob_plane_013.location = (-0.2159, -0.2399, 0.2166)
ob_plane_013.rotation_euler = (-1.015, -1.886e-16, -3.874)
ob_plane_013.scale = (0.1421, 0.1421, 0.1421)
ob_plane_013.lineart.crease_threshold = 0.0
ob_plane_014.location = (-0.2947, -0.1361, 0.143)
ob_plane_014.rotation_euler = (-1.216, -2.082e-16, -4.28)
ob_plane_014.scale = (0.1421, 0.1421, 0.1421)
ob_plane_014.lineart.crease_threshold = 0.0
ob_plane_015.location = (-0.2858, -0.011, 0.305)
ob_plane_015.rotation_euler = (-0.794, -1.583e-16, -4.674)
ob_plane_015.scale = (0.1421, 0.1421, 0.1421)
ob_plane_015.lineart.crease_threshold = 0.0
ob_plane_016.location = (-0.1656, -0.1012, 0.4146)
ob_plane_016.rotation_euler = (-0.5974, -1.249e-16, -4.164)
ob_plane_016.scale = (0.1421, 0.1421, 0.1421)
ob_plane_016.lineart.crease_threshold = 0.0
ob_plane_017.location = (-0.03448, -0.08978, 0.5014)
ob_plane_017.rotation_euler = (-0.2989, -6.538e-17, -3.508)
ob_plane_017.scale = (0.1421, 0.1421, 0.1421)
ob_plane_017.lineart.crease_threshold = 0.0
ob_plane_018.location = (-0.3102, 0.08911, 0.2166)
ob_plane_018.rotation_euler = (-1.015, -1.886e-16, -4.992)
ob_plane_018.scale = (0.1421, 0.1421, 0.1421)
ob_plane_018.lineart.crease_threshold = 0.0
ob_plane_019.location = (-0.2514, 0.2054, 0.143)
ob_plane_019.rotation_euler = (-1.216, -2.082e-16, -5.397)
ob_plane_019.scale = (0.1421, 0.1421, 0.1421)
ob_plane_019.lineart.crease_threshold = 0.0
ob_plane_020.location = (-0.1718, 0.2286, 0.305)
ob_plane_020.rotation_euler = (-0.794, -1.583e-16, -5.639)
ob_plane_020.scale = (0.1421, 0.1421, 0.1421)
ob_plane_020.lineart.crease_threshold = 0.0
ob_plane_021.location = (-0.1775, 0.07853, 0.4146)
ob_plane_021.rotation_euler = (-0.5974, -1.249e-16, -5.129)
ob_plane_021.scale = (0.1421, 0.1421, 0.1421)
ob_plane_021.lineart.crease_threshold = 0.0
ob_plane_022.location = (-0.09344, -0.02279, 0.5014)
ob_plane_022.rotation_euler = (-0.2989, -6.538e-17, -4.473)
ob_plane_022.scale = (0.1421, 0.1421, 0.1421)
ob_plane_022.lineart.crease_threshold = 0.0
ob_plane_023.location = (-0.1035, 0.3058, 0.2166)
ob_plane_023.rotation_euler = (-1.015, -1.886e-16, -5.957)
ob_plane_023.scale = (0.1421, 0.1421, 0.1421)
ob_plane_023.lineart.crease_threshold = 0.0
ob_plane_024.location = (0.02563, 0.3236, 0.143)
ob_plane_024.rotation_euler = (-1.216, -2.082e-16, -6.362)
ob_plane_024.scale = (0.1421, 0.1421, 0.1421)
ob_plane_024.lineart.crease_threshold = 0.0
ob_plane_025.location = (0.0836, 0.2735, 0.305)
ob_plane_025.rotation_euler = (-0.794, -1.583e-16, -6.58)
ob_plane_025.scale = (0.1421, 0.1421, 0.1421)
ob_plane_025.lineart.crease_threshold = 0.0
ob_plane_026.location = (-0.04108, 0.1897, 0.4146)
ob_plane_026.rotation_euler = (-0.5974, -1.249e-16, -6.07)
ob_plane_026.scale = (0.1421, 0.1421, 0.1421)
ob_plane_026.lineart.crease_threshold = 0.0
ob_plane_027.location = (-0.07345, 0.06209, 0.5014)
ob_plane_027.rotation_euler = (-0.2989, -6.538e-17, -5.414)
ob_plane_027.scale = (0.1421, 0.1421, 0.1421)
ob_plane_027.lineart.crease_threshold = 0.0
ob_plane_028.location = (0.1862, 0.2637, 0.2166)
ob_plane_028.rotation_euler = (-1.015, -1.886e-16, -6.898)
ob_plane_028.scale = (0.1421, 0.1421, 0.1421)
ob_plane_028.lineart.crease_threshold = 0.0
ob_plane_029.location = (0.2766, 0.1699, 0.143)
ob_plane_029.rotation_euler = (-1.216, -2.082e-16, -7.303)
ob_plane_029.scale = (0.1421, 0.1421, 0.1421)
ob_plane_029.lineart.crease_threshold = 0.0
ob_plane_030.location = (0.02852, -0.2422, 0.2843)
ob_plane_030.rotation_euler = (-1.027, -0.01659, -3.055)
ob_plane_030.scale = (0.1421, 0.1421, 0.1421)
ob_plane_030.lineart.crease_threshold = 0.0
ob_plane_031.location = (-0.2136, -0.1177, 0.2843)
ob_plane_031.rotation_euler = (-1.027, -0.01659, -4.24)
ob_plane_031.scale = (0.1421, 0.1421, 0.1421)
ob_plane_031.lineart.crease_threshold = 0.0
ob_plane_032.location = (-0.1843, 0.1597, 0.2843)
ob_plane_032.rotation_euler = (-1.027, -0.01659, -5.457)
ob_plane_032.scale = (0.1421, 0.1421, 0.1421)
ob_plane_032.lineart.crease_threshold = 0.0
ob_plane_033.location = (0.2129, -0.05626, 0.2568)
ob_plane_033.rotation_euler = (-1.027, -0.01659, -8.143)
ob_plane_033.scale = (0.1283, 0.1283, 0.1283)
ob_plane_033.lineart.crease_threshold = 0.0

# ---- collection membership
col_collection.objects.link(ob_plane)
col_collection.objects.link(ob_plane_001)
col_collection.objects.link(ob_plane_002)
col_collection.objects.link(ob_plane_003)
col_collection.objects.link(ob_plane_004)
col_collection.objects.link(ob_plane_005)
col_collection.objects.link(ob_plane_006)
col_collection.objects.link(ob_plane_007)
col_collection.objects.link(ob_plane_008)
col_collection.objects.link(ob_plane_009)
col_collection.objects.link(ob_plane_010)
col_collection.objects.link(ob_plane_011)
col_collection.objects.link(ob_plane_012)
col_collection.objects.link(ob_plane_013)
col_collection.objects.link(ob_plane_014)
col_collection.objects.link(ob_plane_015)
col_collection.objects.link(ob_plane_016)
col_collection.objects.link(ob_plane_017)
col_collection.objects.link(ob_plane_018)
col_collection.objects.link(ob_plane_019)
col_collection.objects.link(ob_plane_020)
col_collection.objects.link(ob_plane_021)
col_collection.objects.link(ob_plane_022)
col_collection.objects.link(ob_plane_023)
col_collection.objects.link(ob_plane_024)
col_collection.objects.link(ob_plane_025)
col_collection.objects.link(ob_plane_026)
col_collection.objects.link(ob_plane_027)
col_collection.objects.link(ob_plane_028)
col_collection.objects.link(ob_plane_029)
col_collection.objects.link(ob_plane_030)
col_collection.objects.link(ob_plane_031)
col_collection.objects.link(ob_plane_032)
col_collection.objects.link(ob_plane_033)

# ---- scene / render settings (as saved in the file)
scene.frame_start = 1; scene.frame_end = 250; scene.frame_set(1)
scene.render.engine = 'BLENDER_EEVEE_NEXT'
scene.cycles.use_denoising = False
scene.cycles.samples = 128
scene.cycles.sampling_pattern = 'TABULATED_SOBOL'
scene.cycles.use_adaptive_sampling = False
scene.cycles.use_light_tree = False
scene.view_settings.view_transform = 'Filmic'
bpy.context.view_layer.update()

# ---- added for rendering (the .blend has no active camera and no usable light): camera, sun
cam_auto = bpy.data.cameras.new('AutoCamera')
cam_auto.lens = 50.0
cam_auto.sensor_width = 36.0
cam_auto.clip_end = 1000.0
ob_auto_camera = bpy.data.objects.new('AutoCamera', cam_auto)
scene.collection.objects.link(ob_auto_camera)
ob_auto_camera.location = (1.28418, -1.54458, 1.32757)
ob_auto_camera.rotation_euler = (1.09748, -7.21219e-08, 0.694738)
scene.camera = ob_auto_camera
light_auto_sun = bpy.data.lights.new('AutoSun', 'SUN')
light_auto_sun.energy = 3.0
light_auto_sun.angle = 0.0523599
ob_auto_sun = bpy.data.objects.new('AutoSun', light_auto_sun)
scene.collection.objects.link(ob_auto_sun)
ob_auto_sun.rotation_euler = (0.872665, 0.174533, 0.523599)
bpy.context.view_layer.update()
